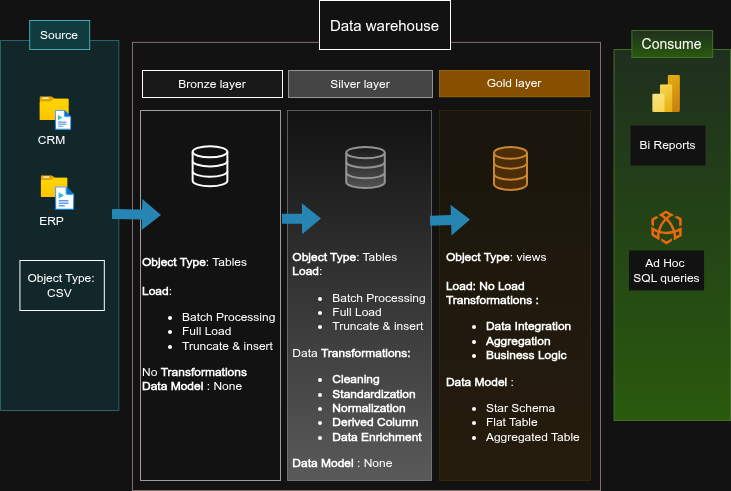

The diagram above was exported from draw.io. Its source (the exported page's mxGraphModel, read from the mxfile embedded in the PNG):
<mxGraphModel dx="860" dy="572" grid="1" gridSize="10" guides="1" tooltips="1" connect="1" arrows="1" fold="1" page="1" pageScale="1" pageWidth="850" pageHeight="1100" math="0" shadow="0">
  <root>
    <mxCell id="0" />
    <mxCell id="1" parent="0" />
    <mxCell id="RqtPZ21NFrPh0SdF97e9-2" parent="1" style="rounded=0;whiteSpace=wrap;html=1;opacity=50;fillColor=none;strokeColor=#6F0000;fontColor=#ffffff;" value="" vertex="1">
      <mxGeometry height="448.13" width="468" x="192" y="131.87" as="geometry" />
    </mxCell>
    <mxCell id="RqtPZ21NFrPh0SdF97e9-3" parent="1" style="rounded=0;whiteSpace=wrap;html=1;" value="&lt;font style=&quot;background-color: light-dark(#ffffff, var(--ge-dark-color, #121212)); font-size: 15px;&quot;&gt;Data warehouse&lt;/font&gt;" vertex="1">
      <mxGeometry height="49" width="131" x="379" y="90" as="geometry" />
    </mxCell>
    <mxCell id="RqtPZ21NFrPh0SdF97e9-4" parent="1" style="rounded=0;whiteSpace=wrap;html=1;fillColor=light-dark(#FFFFFF,#191919);" value="Bronze layer" vertex="1">
      <mxGeometry height="27" width="140" x="202" y="160" as="geometry" />
    </mxCell>
    <mxCell id="RqtPZ21NFrPh0SdF97e9-5" parent="1" style="rounded=0;whiteSpace=wrap;html=1;fillColor=light-dark(#f5f5f5, #454545);gradientColor=none;strokeColor=#666666;" value="Silver layer" vertex="1">
      <mxGeometry height="27" width="144" x="348.01" y="160" as="geometry" />
    </mxCell>
    <mxCell id="RqtPZ21NFrPh0SdF97e9-6" parent="1" style="rounded=0;whiteSpace=wrap;html=1;fillColor=light-dark(#FFCD28,#874F00);gradientColor=none;strokeColor=#d79b00;" value="Gold layer" vertex="1">
      <mxGeometry height="26.23" width="150" x="499" y="160" as="geometry" />
    </mxCell>
    <mxCell id="RqtPZ21NFrPh0SdF97e9-10" parent="1" style="rounded=0;whiteSpace=wrap;html=1;align=left;opacity=60;" value="&lt;div&gt;&lt;b&gt;&lt;br&gt;&lt;/b&gt;&lt;/div&gt;&lt;div&gt;&lt;b&gt;&lt;br&gt;&lt;/b&gt;&lt;/div&gt;&lt;div&gt;&lt;b&gt;&lt;br&gt;&lt;/b&gt;&lt;/div&gt;&lt;div&gt;&lt;b&gt;&lt;br&gt;&lt;/b&gt;&lt;/div&gt;&lt;div&gt;&lt;b style=&quot;background-color: transparent; color: light-dark(rgb(0, 0, 0), rgb(255, 255, 255));&quot;&gt;Object Type&lt;/b&gt;&lt;span style=&quot;background-color: transparent; color: light-dark(rgb(0, 0, 0), rgb(255, 255, 255));&quot;&gt;: Tables&lt;/span&gt;&lt;/div&gt;&lt;div&gt;&lt;span style=&quot;background-color: transparent; color: light-dark(rgb(0, 0, 0), rgb(255, 255, 255));&quot;&gt;&lt;br&gt;&lt;/span&gt;&lt;/div&gt;&lt;div&gt;&lt;b&gt;Load&lt;/b&gt;:&lt;/div&gt;&lt;div&gt;&lt;ul&gt;&lt;li&gt;&lt;span style=&quot;background-color: transparent; color: light-dark(rgb(0, 0, 0), rgb(255, 255, 255));&quot;&gt;Batch Processing&lt;/span&gt;&lt;/li&gt;&lt;li&gt;&lt;span style=&quot;background-color: transparent; color: light-dark(rgb(0, 0, 0), rgb(255, 255, 255));&quot;&gt;Full Load&lt;/span&gt;&lt;/li&gt;&lt;li&gt;&lt;span style=&quot;background-color: transparent; color: light-dark(rgb(0, 0, 0), rgb(255, 255, 255));&quot;&gt;Truncate &amp;amp; insert&lt;/span&gt;&lt;/li&gt;&lt;/ul&gt;&lt;/div&gt;&lt;div&gt;&lt;span style=&quot;background-color: transparent; color: light-dark(rgb(0, 0, 0), rgb(255, 255, 255));&quot;&gt;No &lt;/span&gt;&lt;b style=&quot;background-color: transparent; color: light-dark(rgb(0, 0, 0), rgb(255, 255, 255));&quot;&gt;Transformations&lt;/b&gt;&lt;/div&gt;&lt;div&gt;&lt;b&gt;Data Model&lt;/b&gt; : None&amp;nbsp;&lt;/div&gt;" vertex="1">
      <mxGeometry height="370" width="140" x="200.01" y="200" as="geometry" />
    </mxCell>
    <mxCell id="RqtPZ21NFrPh0SdF97e9-11" parent="1" style="rounded=0;whiteSpace=wrap;html=1;opacity=30;gradientColor=default;" value="&lt;div&gt;&lt;br&gt;&lt;/div&gt;&lt;div&gt;&lt;br&gt;&lt;/div&gt;&lt;div&gt;&lt;br&gt;&lt;/div&gt;&lt;div&gt;&lt;br&gt;&lt;/div&gt;&lt;div&gt;&lt;br&gt;&lt;/div&gt;&lt;br&gt;&lt;div&gt;&lt;div style=&quot;text-align: left;&quot;&gt;&lt;b&gt;&lt;br&gt;&lt;/b&gt;&lt;/div&gt;&lt;div style=&quot;text-align: left;&quot;&gt;&lt;b&gt;&lt;br&gt;&lt;/b&gt;&lt;/div&gt;&lt;div style=&quot;text-align: left;&quot;&gt;&lt;b&gt;&lt;br&gt;&lt;/b&gt;&lt;/div&gt;&lt;div style=&quot;text-align: left;&quot;&gt;&lt;b style=&quot;background-color: transparent; color: light-dark(rgb(0, 0, 0), rgb(255, 255, 255));&quot;&gt;Object Type&lt;/b&gt;&lt;span style=&quot;background-color: transparent; color: light-dark(rgb(0, 0, 0), rgb(255, 255, 255));&quot;&gt;: Tables&lt;/span&gt;&lt;/div&gt;&lt;div style=&quot;text-align: left;&quot;&gt;&lt;b style=&quot;background-color: transparent; color: light-dark(rgb(0, 0, 0), rgb(255, 255, 255));&quot;&gt;Load&lt;/b&gt;&lt;span style=&quot;background-color: transparent; color: light-dark(rgb(0, 0, 0), rgb(255, 255, 255));&quot;&gt;:&lt;/span&gt;&lt;/div&gt;&lt;div style=&quot;text-align: left;&quot;&gt;&lt;ul&gt;&lt;li&gt;&lt;span style=&quot;background-color: transparent; color: light-dark(rgb(0, 0, 0), rgb(255, 255, 255));&quot;&gt;Batch Processing&lt;/span&gt;&lt;/li&gt;&lt;li&gt;&lt;span style=&quot;background-color: transparent; color: light-dark(rgb(0, 0, 0), rgb(255, 255, 255));&quot;&gt;Full Load&lt;/span&gt;&lt;/li&gt;&lt;li&gt;&lt;span style=&quot;background-color: transparent; color: light-dark(rgb(0, 0, 0), rgb(255, 255, 255));&quot;&gt;Truncate &amp;amp; insert&lt;/span&gt;&lt;/li&gt;&lt;/ul&gt;&lt;/div&gt;&lt;div style=&quot;text-align: left;&quot;&gt;&lt;span style=&quot;background-color: transparent; color: light-dark(rgb(0, 0, 0), rgb(255, 255, 255));&quot;&gt;Data&amp;nbsp;&lt;/span&gt;&lt;b style=&quot;background-color: transparent; color: light-dark(rgb(0, 0, 0), rgb(255, 255, 255));&quot;&gt;Transformations:&lt;/b&gt;&lt;/div&gt;&lt;div style=&quot;text-align: left;&quot;&gt;&lt;ul&gt;&lt;li&gt;&lt;b style=&quot;background-color: transparent; color: light-dark(rgb(0, 0, 0), rgb(255, 255, 255));&quot;&gt;Cleaning&lt;/b&gt;&lt;/li&gt;&lt;li&gt;&lt;b style=&quot;background-color: transparent; color: light-dark(rgb(0, 0, 0), rgb(255, 255, 255));&quot;&gt;Standardization&lt;/b&gt;&lt;/li&gt;&lt;li&gt;&lt;b style=&quot;background-color: transparent; color: light-dark(rgb(0, 0, 0), rgb(255, 255, 255));&quot;&gt;Normalization&lt;/b&gt;&lt;/li&gt;&lt;li&gt;&lt;b style=&quot;background-color: transparent; color: light-dark(rgb(0, 0, 0), rgb(255, 255, 255));&quot;&gt;Derived Column&lt;/b&gt;&lt;/li&gt;&lt;li&gt;&lt;b style=&quot;background-color: transparent; color: light-dark(rgb(0, 0, 0), rgb(255, 255, 255));&quot;&gt;Data Enrichment&lt;/b&gt;&lt;/li&gt;&lt;/ul&gt;&lt;/div&gt;&lt;div style=&quot;text-align: left;&quot;&gt;&lt;b&gt;Data Model&lt;/b&gt;&amp;nbsp;: None&amp;nbsp;&lt;/div&gt;&lt;/div&gt;" vertex="1">
      <mxGeometry height="370" width="144" x="347" y="200" as="geometry" />
    </mxCell>
    <mxCell id="RqtPZ21NFrPh0SdF97e9-12" parent="1" style="rounded=0;whiteSpace=wrap;html=1;strokeColor=#d6b656;opacity=30;gradientColor=#ffd966;fillColor=#fff2cc;" value="&lt;div&gt;&lt;br&gt;&lt;/div&gt;&lt;div&gt;&lt;br&gt;&lt;/div&gt;&lt;div&gt;&lt;br&gt;&lt;/div&gt;&lt;div&gt;&lt;br&gt;&lt;/div&gt;&lt;br&gt;&lt;div&gt;&lt;div style=&quot;text-align: left;&quot;&gt;&lt;b&gt;&lt;br&gt;&lt;/b&gt;&lt;/div&gt;&lt;div style=&quot;text-align: left;&quot;&gt;&lt;b&gt;&lt;br&gt;&lt;/b&gt;&lt;/div&gt;&lt;div style=&quot;text-align: left;&quot;&gt;&lt;b&gt;&lt;br&gt;&lt;/b&gt;&lt;/div&gt;&lt;div style=&quot;text-align: left;&quot;&gt;&lt;b style=&quot;background-color: transparent; color: light-dark(rgb(0, 0, 0), rgb(255, 255, 255));&quot;&gt;Object Type&lt;/b&gt;&lt;span style=&quot;background-color: transparent; color: light-dark(rgb(0, 0, 0), rgb(255, 255, 255));&quot;&gt;: views&lt;/span&gt;&lt;/div&gt;&lt;div style=&quot;text-align: left;&quot;&gt;&lt;span style=&quot;background-color: transparent; color: light-dark(rgb(0, 0, 0), rgb(255, 255, 255));&quot;&gt;&lt;br&gt;&lt;/span&gt;&lt;/div&gt;&lt;div style=&quot;text-align: left;&quot;&gt;&lt;b&gt;Load: No Load&lt;/b&gt;&lt;/div&gt;&lt;div style=&quot;text-align: left;&quot;&gt;&lt;b style=&quot;background-color: transparent; color: light-dark(rgb(0, 0, 0), rgb(255, 255, 255));&quot;&gt;Transformations :&amp;nbsp;&lt;/b&gt;&lt;/div&gt;&lt;div style=&quot;text-align: left;&quot;&gt;&lt;ul&gt;&lt;li&gt;&lt;b style=&quot;background-color: transparent; color: light-dark(rgb(0, 0, 0), rgb(255, 255, 255));&quot;&gt;Data Integration&lt;/b&gt;&lt;/li&gt;&lt;li&gt;&lt;b style=&quot;background-color: transparent; color: light-dark(rgb(0, 0, 0), rgb(255, 255, 255));&quot;&gt;Aggregation&lt;/b&gt;&lt;/li&gt;&lt;li&gt;&lt;b style=&quot;background-color: transparent; color: light-dark(rgb(0, 0, 0), rgb(255, 255, 255));&quot;&gt;Business Logic&lt;/b&gt;&lt;/li&gt;&lt;/ul&gt;&lt;/div&gt;&lt;div style=&quot;text-align: left;&quot;&gt;&lt;b&gt;Data Model&lt;/b&gt;&amp;nbsp;:&amp;nbsp;&lt;/div&gt;&lt;div style=&quot;text-align: left;&quot;&gt;&lt;ul&gt;&lt;li&gt;Star Schema&lt;/li&gt;&lt;li&gt;Flat Table&lt;/li&gt;&lt;li&gt;Aggregated Table&amp;nbsp;&lt;/li&gt;&lt;/ul&gt;&lt;/div&gt;&lt;/div&gt;" vertex="1">
      <mxGeometry height="370" width="151" x="499" y="200" as="geometry" />
    </mxCell>
    <mxCell id="RqtPZ21NFrPh0SdF97e9-13" parent="1" style="rounded=0;whiteSpace=wrap;html=1;fontStyle=1;opacity=50;fillColor=#b0e3e6;strokeColor=#0e8088;" value="" vertex="1">
      <mxGeometry height="370" width="118.36" x="60" y="130" as="geometry" />
    </mxCell>
    <mxCell id="RqtPZ21NFrPh0SdF97e9-14" parent="1" style="rounded=0;whiteSpace=wrap;html=1;fillColor=#b0e3e6;strokeColor=#0e8088;" value="Source" vertex="1">
      <mxGeometry height="29" width="60" x="89.18" y="110" as="geometry" />
    </mxCell>
    <mxCell id="RqtPZ21NFrPh0SdF97e9-15" parent="1" style="image;aspect=fixed;html=1;points=[];align=center;fontSize=12;image=img/lib/azure2/general/Folder_Blank.svg;" value="" vertex="1">
      <mxGeometry height="23.77" width="29.29" x="99.46000000000001" y="186.23000000000002" as="geometry" />
    </mxCell>
    <mxCell id="RqtPZ21NFrPh0SdF97e9-16" parent="1" style="image;aspect=fixed;html=1;points=[];align=center;fontSize=12;image=img/lib/azure2/general/Media_File.svg;" value="" vertex="1">
      <mxGeometry height="20" width="16.25" x="114.98" y="199.89" as="geometry" />
    </mxCell>
    <mxCell id="RqtPZ21NFrPh0SdF97e9-17" parent="1" style="image;aspect=fixed;html=1;points=[];align=center;fontSize=12;image=img/lib/azure2/general/Folder_Blank.svg;" value="" vertex="1">
      <mxGeometry height="21.74" width="26.79" x="100.71000000000001" y="265.26" as="geometry" />
    </mxCell>
    <mxCell id="RqtPZ21NFrPh0SdF97e9-18" parent="1" style="image;aspect=fixed;html=1;points=[];align=center;fontSize=12;image=img/lib/azure2/general/Media_File.svg;" value="" vertex="1">
      <mxGeometry height="23.74" width="19.29" x="114.98" y="276.26" as="geometry" />
    </mxCell>
    <mxCell id="RqtPZ21NFrPh0SdF97e9-19" parent="1" style="rounded=0;whiteSpace=wrap;html=1;strokeColor=none;fillColor=none;" value="CRM" vertex="1">
      <mxGeometry height="20" width="55" x="84.32" y="220" as="geometry" />
    </mxCell>
    <mxCell id="RqtPZ21NFrPh0SdF97e9-20" parent="1" style="rounded=0;whiteSpace=wrap;html=1;fillColor=none;strokeColor=none;" value="ERP" vertex="1">
      <mxGeometry height="20" width="55" x="84.32" y="301" as="geometry" />
    </mxCell>
    <mxCell id="RqtPZ21NFrPh0SdF97e9-23" parent="1" style="rounded=0;whiteSpace=wrap;html=1;strokeColor=default;fillColor=none;" value="Object Type: CSV&amp;nbsp;" vertex="1">
      <mxGeometry height="50" width="84.37" x="79.44" y="350" as="geometry" />
    </mxCell>
    <mxCell id="RqtPZ21NFrPh0SdF97e9-24" parent="1" style="html=1;verticalLabelPosition=bottom;align=center;labelBackgroundColor=#ffffff;verticalAlign=top;strokeWidth=2;shadow=0;dashed=0;shape=mxgraph.ios7.icons.data;" value="" vertex="1">
      <mxGeometry height="40" width="34.75" x="252.63" y="236.26" as="geometry" />
    </mxCell>
    <mxCell id="RqtPZ21NFrPh0SdF97e9-27" parent="1" style="html=1;verticalLabelPosition=bottom;align=center;labelBackgroundColor=#ffffff;verticalAlign=top;strokeWidth=2;strokeColor=#b46504;shadow=0;dashed=0;shape=mxgraph.ios7.icons.data;fillColor=#fad7ac;" value="" vertex="1">
      <mxGeometry height="43" width="33" x="554" y="237" as="geometry" />
    </mxCell>
    <mxCell id="RqtPZ21NFrPh0SdF97e9-28" parent="1" style="html=1;verticalLabelPosition=bottom;align=center;labelBackgroundColor=#ffffff;verticalAlign=top;strokeWidth=2;strokeColor=#666666;shadow=0;dashed=0;shape=mxgraph.ios7.icons.data;fillColor=#f5f5f5;gradientColor=#b3b3b3;" value="" vertex="1">
      <mxGeometry height="41" width="38.5" x="406.25" y="237" as="geometry" />
    </mxCell>
    <mxCell id="RqtPZ21NFrPh0SdF97e9-29" edge="1" parent="1" style="shape=flexArrow;endArrow=classic;html=1;rounded=0;fillColor=light-dark(#ffcd28, #2785b4);gradientColor=none;strokeColor=none;" value="">
      <mxGeometry height="50" relative="1" width="50" as="geometry">
        <mxPoint x="170.9999999999999" y="303.50197343453516" as="sourcePoint" />
        <mxPoint x="221" y="304.5" as="targetPoint" />
      </mxGeometry>
    </mxCell>
    <mxCell id="RqtPZ21NFrPh0SdF97e9-31" edge="1" parent="1" style="shape=flexArrow;endArrow=classic;html=1;rounded=0;fillColor=light-dark(#ffcd28, #2785b4);gradientColor=none;strokeColor=none;" value="">
      <mxGeometry height="50" relative="1" width="50" as="geometry">
        <mxPoint x="341" y="308.28197343453513" as="sourcePoint" />
        <mxPoint x="381" y="308" as="targetPoint" />
      </mxGeometry>
    </mxCell>
    <mxCell id="RqtPZ21NFrPh0SdF97e9-32" edge="1" parent="1" style="shape=flexArrow;endArrow=classic;html=1;rounded=0;fillColor=light-dark(#ffcd28, #2785b4);gradientColor=none;strokeColor=none;" value="">
      <mxGeometry height="50" relative="1" width="50" as="geometry">
        <mxPoint x="489" y="310.3019734345351" as="sourcePoint" />
        <mxPoint x="530" y="309" as="targetPoint" />
      </mxGeometry>
    </mxCell>
    <mxCell id="RqtPZ21NFrPh0SdF97e9-37" parent="1" style="rounded=0;whiteSpace=wrap;html=1;fillColor=#d5e8d4;gradientColor=#97d077;strokeColor=#82b366;" value="" vertex="1">
      <mxGeometry height="371" width="116.45" x="673.55" y="139" as="geometry" />
    </mxCell>
    <mxCell id="RqtPZ21NFrPh0SdF97e9-38" parent="1" style="rounded=0;whiteSpace=wrap;html=1;strokeColor=#82b366;fillColor=#d5e8d4;gradientColor=#97d077;" value="&lt;span style=&quot;font-size: 14px;&quot;&gt;Consume&lt;/span&gt;" vertex="1">
      <mxGeometry height="27" width="80.73" x="691.41" y="120" as="geometry" />
    </mxCell>
    <mxCell id="RqtPZ21NFrPh0SdF97e9-39" parent="1" style="rounded=0;whiteSpace=wrap;html=1;strokeColor=none;" value="Bi Report&lt;span style=&quot;color: rgba(0, 0, 0, 0); font-family: monospace; font-size: 0px; text-align: start; white-space: nowrap;&quot;&gt;%3CmxGraphModel%3E%3Croot%3E%3CmxCell%20id%3D%220%22%2F%3E%3CmxCell%20id%3D%221%22%20parent%3D%220%22%2F%3E%3CmxCell%20id%3D%222%22%20parent%3D%221%22%20style%3D%22rounded%3D0%3BwhiteSpace%3Dwrap%3Bhtml%3D1%3BstrokeColor%3Ddefault%3BfillColor%3Ddefault%3B%22%20value%3D%22%26lt%3Bfont%20style%3D%26quot%3Bfont-size%3A%2014px%3B%20background-color%3A%20light-dark(%23ffffff%2C%20var(--ge-dark-color%2C%20%23121212))%3B%26quot%3B%26gt%3BData%20warehouse%26lt%3B%2Ffont%26gt%3B%22%20vertex%3D%221%22%3E%3CmxGeometry%20height%3D%2260%22%20width%3D%22120%22%20x%3D%22440%22%20y%3D%2289%22%20as%3D%22geometry%22%2F%3E%3C%2FmxCell%3E%3C%2Froot%3E%3C%2FmxGraphModel%3E&lt;/span&gt;s" vertex="1">
      <mxGeometry height="40" width="75" x="690" y="215.05" as="geometry" />
    </mxCell>
    <mxCell id="RqtPZ21NFrPh0SdF97e9-42" parent="1" style="rounded=0;whiteSpace=wrap;html=1;strokeColor=none;" value="Ad Hoc&amp;nbsp;&lt;br&gt;SQL queries" vertex="1">
      <mxGeometry height="40" width="75" x="688.55" y="339.89" as="geometry" />
    </mxCell>
    <mxCell id="RqtPZ21NFrPh0SdF97e9-43" parent="1" style="image;aspect=fixed;html=1;points=[];align=center;fontSize=12;image=img/lib/azure2/analytics/Power_BI_Embedded.svg;" value="" vertex="1">
      <mxGeometry height="37.11" width="27.83" x="712.13" y="164.94" as="geometry" />
    </mxCell>
    <mxCell id="RqtPZ21NFrPh0SdF97e9-44" parent="1" style="points=[];aspect=fixed;html=1;align=center;shadow=0;dashed=0;fillColor=#FF6A00;strokeColor=none;shape=mxgraph.alibaba_cloud.adb_analyticdb_for_mysql;" value="" vertex="1">
      <mxGeometry height="34" width="30.28" x="710.9100000000001" y="299.89" as="geometry" />
    </mxCell>
    <mxCell id="RqtPZ21NFrPh0SdF97e9-50" edge="1" parent="1" source="RqtPZ21NFrPh0SdF97e9-13" style="edgeStyle=orthogonalEdgeStyle;rounded=0;orthogonalLoop=1;jettySize=auto;html=1;exitX=0.5;exitY=1;exitDx=0;exitDy=0;" target="RqtPZ21NFrPh0SdF97e9-13">
      <mxGeometry relative="1" as="geometry" />
    </mxCell>
  </root>
</mxGraphModel>